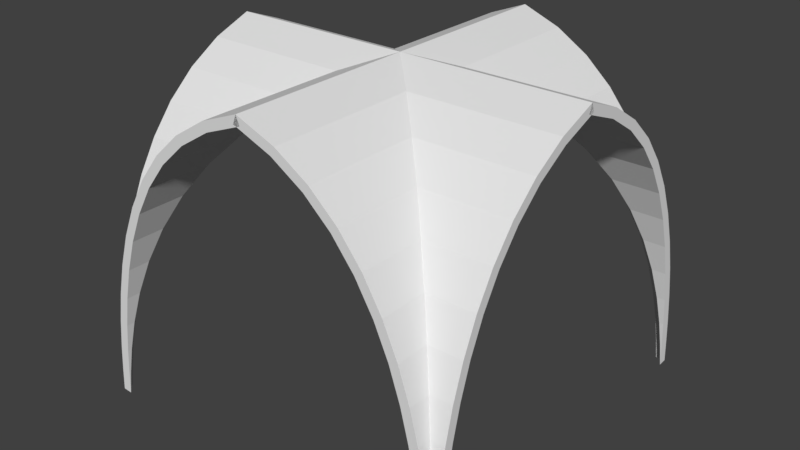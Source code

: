 # Source: Church_Vault_8x8.blend  (saved by Blender 2.79.0; exported with 4.5.12 LTS)
import bpy
from mathutils import Matrix  # noqa: F401  (used for matrix-valued properties, if any)

bpy.ops.wm.read_factory_settings(use_empty=True)
scene = bpy.context.scene
scene.name = 'Scene'

# ---- collections
col_collection_1 = bpy.data.collections.new('Collection 1'); scene.collection.children.link(col_collection_1)

# ---- world
world_world = bpy.data.worlds.new('World'); scene.world = world_world
world_world.color = (0.05088, 0.05088, 0.05088)
world_world.use_sun_shadow = False
world_world.sun_shadow_jitter_overblur = 0.0
world_world.cycles.sampling_method = 'MANUAL'

# ---- meshes
me_cubeziercurve_000 = bpy.data.meshes.new('CUBezierCurve.000')
me_cubeziercurve_000.from_pydata([(-6.497, 4.0, 0.7344), (-6.08, 4.0, 1.404), (-5.574, 4.0, 1.964), (-4.995, 4.0, 2.428), (-4.362, 4.0, 2.804), (-3.693, 4.0, 3.103), (-3.005, 4.0, 3.333), (-2.32, 4.0, 3.505), (-1.656, 4.0, 3.627), (-1.032, 4.0, 3.71), (-0.4694, 4.0, 3.764), (0.01488, 4.0, 3.801), (-6.497, -4.0, 0.7344), (-6.08, -4.0, 1.404), (-5.574, -4.0, 1.964), (-4.995, -4.0, 2.428), (-4.362, -4.0, 2.804), (-3.693, -4.0, 3.103), (-3.005, -4.0, 3.333), (-2.32, -4.0, 3.505), (-1.656, -4.0, 3.627), (-1.032, -4.0, 3.71), (-0.4694, -4.0, 3.764), (0.01488, -4.0, 3.801), (-6.814, 4.0, 0.07324), (-6.497, 4.0, -0.7344), (-6.08, 4.0, -1.404), (-5.574, 4.0, -1.964), (-4.995, 4.0, -2.428), (-4.362, 4.0, -2.804), (-3.693, 4.0, -3.103), (-3.005, 4.0, -3.333), (-2.32, 4.0, -3.505), (-1.656, 4.0, -3.627), (-1.032, 4.0, -3.71), (-0.4694, 4.0, -3.764), (0.01488, 4.0, -3.801), (-6.814, -4.0, 0.07324), (-6.497, -4.0, -0.7344), (-6.08, -4.0, -1.404), (-5.574, -4.0, -1.964), (-4.995, -4.0, -2.428), (-4.362, -4.0, -2.804), (-3.693, -4.0, -3.103), (-3.005, -4.0, -3.333), (-2.32, -4.0, -3.505), (-1.656, -4.0, -3.627), (-1.032, -4.0, -3.71), (-0.4694, -4.0, -3.764), (0.01488, -4.0, -3.801), (-6.497, 0.7344, -4.0), (-6.08, 1.404, -4.0), (-5.574, 1.964, -4.0), (-4.995, 2.428, -4.0), (-4.362, 2.804, -4.0), (-3.693, 3.103, -4.0), (-3.005, 3.333, -4.0), (-2.32, 3.505, -4.0), (-1.656, 3.627, -4.0), (-1.032, 3.71, -4.0), (-0.4694, 3.764, -4.0), (0.01488, 3.801, -4.0), (-6.497, 0.7344, 4.0), (-6.08, 1.404, 4.0), (-5.574, 1.964, 4.0), (-4.995, 2.428, 4.0), (-4.362, 2.804, 4.0), (-3.693, 3.103, 4.0), (-3.005, 3.333, 4.0), (-2.32, 3.505, 4.0), (-1.656, 3.627, 4.0), (-1.032, 3.71, 4.0), (-0.4694, 3.764, 4.0), (0.01488, 3.801, 4.0), (-6.814, 0.07324, -4.0), (-6.497, -0.7344, -4.0), (-6.08, -1.404, -4.0), (-5.574, -1.964, -4.0), (-4.995, -2.428, -4.0), (-4.362, -2.804, -4.0), (-3.693, -3.103, -4.0), (-3.005, -3.333, -4.0), (-2.32, -3.505, -4.0), (-1.656, -3.627, -4.0), (-1.032, -3.71, -4.0), (-0.4694, -3.764, -4.0), (0.01488, -3.801, -4.0), (-6.814, 0.07324, 4.0), (-6.497, -0.7344, 4.0), (-6.08, -1.404, 4.0), (-5.574, -1.964, 4.0), (-4.995, -2.428, 4.0), (-4.362, -2.804, 4.0), (-3.693, -3.103, 4.0), (-3.005, -3.333, 4.0), (-2.32, -3.505, 4.0), (-1.656, -3.627, 4.0), (-1.032, -3.71, 4.0), (-0.4694, -3.764, 4.0), (0.01488, -3.801, 4.0), (-0.4693, -3.964, -3.764), (-0.4693, 3.764, -3.964), (-1.032, -3.71, -3.909), (-1.032, 3.71, -3.909), (-1.655, 3.627, -3.824), (-1.655, -3.627, -3.824), (-0.4694, -3.764, -3.964), (-0.4694, 3.764, -3.964), (-2.319, 3.505, -3.7), (-2.319, -3.7, -3.505), (-3.004, 3.334, -3.525), (-3.004, -3.334, -3.525), (-3.691, 3.104, -3.289), (-3.691, -3.104, -3.289), (-4.36, 2.806, -2.982), (-4.36, -2.806, -2.982), (-4.992, 2.431, -2.592), (-4.992, -2.592, -2.431), (-5.569, -1.969, -2.11), (-5.569, 1.969, -2.11), (-6.493, 0.7419, -0.8243), (-6.493, -0.8243, -0.7419), (-6.814, 0.07324, -3.06e-07), (-6.075, -1.41, -1.524), (-6.075, 1.41, -1.524), (-6.493, 0.7419, 0.8243), (-6.493, -0.7419, 0.8243), (-6.075, -1.41, 1.524), (-6.075, 1.524, 1.41), (-4.992, 2.431, 2.592), (-4.992, -2.431, 2.592), (-5.569, -1.969, 2.11), (-5.569, 2.11, 1.969), (-4.36, 2.982, 2.806), (-4.36, -2.806, 2.982), (-3.691, 3.289, 3.104), (-3.691, -3.104, 3.289), (-2.319, 3.505, 3.7), (-2.319, -3.7, 3.505), (-3.004, 3.525, 3.334), (-3.004, -3.334, 3.525), (-1.655, 3.824, 3.627), (-1.655, -3.627, 3.824), (-1.032, -3.71, 3.909), (-1.032, 3.909, 3.71), (-0.4693, -3.964, 3.764), (-0.4693, 3.764, 3.964), (-0.4694, 3.764, 3.964), (-6.814, 0.0, -0.07324), (-6.814, -0.07324, -3.06e-07), (-6.814, 0.0, 0.07324), (-6.814, 0.07324, -3.06e-07), (-6.814, 0.0, -0.07324), (-6.814, -0.07324, -3.06e-07), (-6.814, 0.0, 0.07324), (-6.814, 4.0, -0.07324), (-6.814, -0.07324, -4.0), (-1.032, -3.909, -3.71), (-0.4693, -3.764, -3.964), (-1.032, 3.909, -3.71), (-0.4693, 3.964, -3.764), (-1.655, 3.824, -3.627), (-1.655, -3.824, -3.627), (-2.319, -3.505, -3.7), (-0.4694, -3.964, -3.764), (-0.4694, 3.964, -3.764), (-2.319, 3.7, -3.505), (-3.691, -3.289, -3.104), (-3.004, -3.525, -3.334), (-3.691, 3.289, -3.104), (-3.004, 3.525, -3.334), (-4.992, 2.592, -2.431), (-4.36, 2.982, -2.806), (-4.992, -2.431, -2.592), (-4.36, -2.982, -2.806), (-5.569, 2.11, -1.969), (-5.569, -2.11, -1.969), (-6.075, -1.524, -1.41), (-6.493, 0.8243, -0.7419), (-6.493, -0.7419, -0.8243), (-6.075, 1.524, -1.41), (-6.075, 1.41, 1.524), (-6.493, 0.8243, 0.7419), (-6.075, -1.524, 1.41), (-6.493, -0.8243, 0.7419), (-4.992, -2.592, 2.431), (-5.569, -2.11, 1.969), (-5.569, 1.969, 2.11), (-4.992, 2.592, 2.431), (-3.691, 3.104, 3.289), (-4.36, 2.806, 2.982), (-3.691, -3.289, 3.104), (-4.36, -2.982, 2.806), (-2.319, 3.7, 3.505), (-3.004, 3.334, 3.525), (-2.319, -3.505, 3.7), (-3.004, -3.525, 3.334), (-1.655, -3.824, 3.627), (-1.032, 3.71, 3.909), (-1.655, 3.627, 3.824), (-0.4693, -3.764, 3.964), (-1.032, -3.909, 3.71), (-0.4693, 3.964, 3.764), (-0.4694, 3.964, 3.764), (-6.814, -0.07324, 4.0), (-6.814, -4.0, -0.07324), (-6.676, 4.0, 0.8243), (-6.239, 4.0, 1.524), (-5.711, 4.0, 2.11), (-5.109, 4.0, 2.592), (-4.454, 4.0, 2.982), (-3.765, 4.0, 3.289), (-3.061, 4.0, 3.525), (-2.362, 4.0, 3.7), (-1.687, 4.0, 3.824), (-1.055, 4.0, 3.909), (-0.4865, 4.0, 3.964), (-3.497e-07, 4.0, 4.0), (-6.676, -4.0, 0.8243), (-6.239, -4.0, 1.524), (-5.711, -4.0, 2.11), (-5.109, -4.0, 2.592), (-4.454, -4.0, 2.982), (-3.765, -4.0, 3.289), (-3.061, -4.0, 3.525), (-2.362, -4.0, 3.7), (-1.687, -4.0, 3.824), (-1.055, -4.0, 3.909), (-0.4865, -4.0, 3.964), (-2.384e-07, -4.0, 4.0), (-7.0, 4.0, -1.311e-07), (-6.676, 4.0, -0.8243), (-6.239, 4.0, -1.524), (-5.711, 4.0, -2.11), (-5.109, 4.0, -2.592), (-4.454, 4.0, -2.982), (-3.765, 4.0, -3.289), (-3.061, 4.0, -3.525), (-2.362, 4.0, -3.7), (-1.687, 4.0, -3.824), (-1.055, 4.0, -3.909), (-0.4865, 4.0, -3.964), (-1.421e-14, 4.0, -4.0), (-7.0, -4.0, -4.808e-07), (-6.676, -4.0, -0.8243), (-6.239, -4.0, -1.524), (-5.711, -4.0, -2.11), (-5.109, -4.0, -2.592), (-4.454, -4.0, -2.982), (-3.765, -4.0, -3.289), (-3.061, -4.0, -3.525), (-2.362, -4.0, -3.7), (-1.687, -4.0, -3.824), (-1.055, -4.0, -3.909), (-0.4865, -4.0, -3.964), (1.113e-07, -4.0, -4.0), (-6.676, 0.8243, -4.0), (-6.239, 1.524, -4.0), (-5.711, 2.11, -4.0), (-5.109, 2.592, -4.0), (-4.454, 2.982, -4.0), (-3.765, 3.289, -4.0), (-3.061, 3.525, -4.0), (-2.362, 3.7, -4.0), (-1.687, 3.824, -4.0), (-1.055, 3.909, -4.0), (-0.4865, 3.964, -4.0), (0.0, 4.0, -4.0), (-6.676, 0.8243, 4.0), (-6.239, 1.524, 4.0), (-5.711, 2.11, 4.0), (-5.109, 2.592, 4.0), (-4.454, 2.982, 4.0), (-3.765, 3.289, 4.0), (-3.061, 3.525, 4.0), (-2.362, 3.7, 4.0), (-1.687, 3.824, 4.0), (-1.055, 3.909, 4.0), (-0.4865, 3.964, 4.0), (-2.384e-07, 4.0, 4.0), (-7.0, 0.0, -4.0), (-6.676, -0.8243, -4.0), (-6.239, -1.524, -4.0), (-5.711, -2.11, -4.0), (-5.109, -2.592, -4.0), (-4.454, -2.982, -4.0), (-3.765, -3.289, -4.0), (-3.061, -3.525, -4.0), (-2.362, -3.7, -4.0), (-1.687, -3.824, -4.0), (-1.055, -3.909, -4.0), (-0.4865, -3.964, -4.0), (0.0, -4.0, -4.0), (-7.0, 0.0, 4.0), (-6.676, -0.8243, 4.0), (-6.239, -1.524, 4.0), (-5.711, -2.11, 4.0), (-5.109, -2.592, 4.0), (-4.454, -2.982, 4.0), (-3.765, -3.289, 4.0), (-3.061, -3.525, 4.0), (-2.362, -3.7, 4.0), (-1.687, -3.824, 4.0), (-1.055, -3.909, 4.0), (-0.4865, -3.964, 4.0), (-2.384e-07, -4.0, 4.0), (-0.4865, -3.964, -3.964), (-0.4865, 3.964, -3.964), (-1.055, -3.909, -3.909), (-1.055, 3.909, -3.909), (-1.687, 3.824, -3.824), (-1.687, -3.824, -3.824), (-0.4843, -3.964, -3.964), (-0.4843, 3.964, -3.964), (-2.362, 3.7, -3.7), (-2.362, -3.7, -3.7), (-3.061, 3.525, -3.525), (-3.061, -3.525, -3.525), (-3.765, 3.289, -3.289), (-3.765, -3.289, -3.289), (-4.454, 2.982, -2.982), (-4.454, -2.982, -2.982), (-5.109, 2.592, -2.592), (-5.109, -2.592, -2.592), (-5.711, -2.11, -2.11), (-5.711, 2.11, -2.11), (-6.676, 0.8243, -0.8243), (-6.676, -0.8243, -0.8243), (-7.0, 0.0, -3.06e-07), (-6.239, -1.524, -1.524), (-6.239, 1.524, -1.524), (-6.676, 0.8243, 0.8243), (-6.676, -0.8243, 0.8243), (-6.239, -1.524, 1.524), (-6.239, 1.524, 1.524), (-5.109, 2.592, 2.592), (-5.109, -2.592, 2.592), (-5.711, -2.11, 2.11), (-5.711, 2.11, 2.11), (-4.454, 2.982, 2.982), (-4.454, -2.982, 2.982), (-3.765, 3.289, 3.289), (-3.765, -3.289, 3.289), (-2.362, 3.7, 3.7), (-2.362, -3.7, 3.7), (-3.061, 3.525, 3.525), (-3.061, -3.525, 3.525), (-1.687, 3.824, 3.824), (-1.687, -3.824, 3.824), (-1.055, -3.909, 3.909), (-1.055, 3.909, 3.909), (-0.4865, -3.964, 3.964), (-0.4865, 3.964, 3.964), (-0.4843, 3.964, 3.964), (-7.0, 0.0, -3.06e-07), (-7.0, 0.0, -3.06e-07), (-7.0, 0.0, -3.06e-07), (-7.0, 0.0, -3.06e-07), (-7.0, 0.0, -3.06e-07), (-7.0, 0.0, -3.06e-07), (-7.0, 0.0, -3.06e-07), (-7.0, 4.0, -1.311e-07), (-7.0, 0.0, -4.0), (-1.055, -3.909, -3.909), (-0.4865, -3.964, -3.964), (-1.055, 3.909, -3.909), (-0.4865, 3.964, -3.964), (-1.687, 3.824, -3.824), (-1.687, -3.824, -3.824), (-2.362, -3.7, -3.7), (-0.4843, -3.964, -3.964), (-0.4843, 3.964, -3.964), (-2.362, 3.7, -3.7), (-3.765, -3.289, -3.289), (-3.061, -3.525, -3.525), (-3.765, 3.289, -3.289), (-3.061, 3.525, -3.525), (-5.109, 2.592, -2.592), (-4.454, 2.982, -2.982), (-5.109, -2.592, -2.592), (-4.454, -2.982, -2.982), (-5.711, 2.11, -2.11), (-5.711, -2.11, -2.11), (-6.239, -1.524, -1.524), (-6.676, 0.8243, -0.8243), (-6.676, -0.8243, -0.8243), (-6.239, 1.524, -1.524), (-6.239, 1.524, 1.524), (-6.676, 0.8243, 0.8243), (-6.239, -1.524, 1.524), (-6.676, -0.8243, 0.8243), (-5.109, -2.592, 2.592), (-5.711, -2.11, 2.11), (-5.711, 2.11, 2.11), (-5.109, 2.592, 2.592), (-3.765, 3.289, 3.289), (-4.454, 2.982, 2.982), (-3.765, -3.289, 3.289), (-4.454, -2.982, 2.982), (-2.362, 3.7, 3.7), (-3.061, 3.525, 3.525), (-2.362, -3.7, 3.7), (-3.061, -3.525, 3.525), (-1.687, -3.824, 3.824), (-1.055, 3.909, 3.909), (-1.687, 3.824, 3.824), (-0.4865, -3.964, 3.964), (-1.055, -3.909, 3.909), (-0.4865, 3.964, 3.964), (-0.4843, 3.964, 3.964), (-7.0, 0.0, 4.0), (-7.0, -4.0, -4.808e-07)], [], [(3, 4, 133, 188), (10, 11, 203, 202), (0, 1, 128, 182), (7, 8, 141, 193), (4, 5, 135, 133), (1, 2, 132, 128), (8, 9, 144, 141), (5, 6, 139, 135), (2, 3, 188, 132), (9, 10, 202, 144), (155, 0, 182, 148), (6, 7, 193, 139), (28, 171, 172, 29), (35, 160, 165, 36), (25, 178, 180, 26), (32, 166, 161, 33), (29, 172, 169, 30), (26, 180, 175, 27), (33, 161, 159, 34), (30, 169, 170, 31), (27, 175, 171, 28), (34, 159, 160, 35), (24, 150, 178, 25), (31, 170, 166, 32), (53, 54, 114, 116), (60, 61, 107, 101), (50, 51, 124, 120), (57, 58, 104, 108), (54, 55, 112, 114), (51, 52, 119, 124), (58, 59, 103, 104), (55, 56, 110, 112), (52, 53, 116, 119), (59, 60, 101, 103), (156, 50, 120, 149), (56, 57, 108, 110), (78, 173, 115, 79), (85, 158, 106, 86), (75, 179, 123, 76), (82, 163, 105, 83), (79, 115, 113, 80), (76, 123, 118, 77), (83, 105, 102, 84), (80, 113, 111, 81), (77, 118, 173, 78), (84, 102, 158, 85), (74, 151, 179, 75), (81, 111, 163, 82), (186, 185, 15, 14), (125, 62, 204, 153), (195, 140, 94, 95), (196, 138, 19, 18), (152, 184, 12, 205), (198, 146, 72, 71), (129, 190, 66, 65), (197, 201, 21, 20), (191, 196, 18, 17), (192, 191, 17, 16), (187, 129, 65, 64), (167, 174, 42, 43), (125, 181, 63, 62), (162, 109, 45, 46), (189, 194, 68, 67), (138, 197, 20, 19), (157, 162, 46, 47), (184, 183, 13, 12), (200, 143, 97, 98), (174, 117, 41, 42), (190, 189, 67, 66), (146, 147, 73, 72), (199, 198, 71, 70), (127, 126, 88, 89), (194, 137, 69, 68), (49, 164, 100, 48), (168, 167, 43, 44), (100, 157, 47, 48), (185, 192, 16, 15), (183, 186, 14, 13), (109, 168, 44, 45), (201, 145, 22, 21), (131, 127, 89, 90), (176, 177, 39, 40), (130, 131, 90, 91), (99, 200, 98), (181, 187, 64, 63), (145, 23, 22), (177, 121, 38, 39), (121, 154, 37, 38), (126, 122, 87, 88), (137, 199, 70, 69), (136, 134, 92, 93), (142, 195, 95, 96), (140, 136, 93, 94), (117, 176, 40, 41), (143, 142, 96, 97), (134, 130, 91, 92), (209, 394, 339, 210), (216, 408, 409, 217), (206, 388, 334, 207), (213, 399, 347, 214), (210, 339, 341, 211), (207, 334, 338, 208), (214, 347, 350, 215), (211, 341, 345, 212), (208, 338, 394, 209), (215, 350, 408, 216), (361, 354, 388, 206), (212, 345, 399, 213), (234, 235, 378, 377), (241, 242, 371, 366), (231, 232, 386, 384), (238, 239, 367, 372), (235, 236, 375, 378), (232, 233, 381, 386), (239, 240, 365, 367), (236, 237, 376, 375), (233, 234, 377, 381), (240, 241, 366, 365), (230, 231, 384, 356), (237, 238, 372, 376), (259, 322, 320, 260), (266, 307, 313, 267), (256, 326, 330, 257), (263, 314, 310, 264), (260, 320, 318, 261), (257, 330, 325, 258), (264, 310, 309, 265), (261, 318, 316, 262), (258, 325, 322, 259), (265, 309, 307, 266), (362, 355, 326, 256), (262, 316, 314, 263), (284, 285, 321, 379), (291, 292, 312, 364), (281, 282, 329, 385), (288, 289, 311, 369), (285, 286, 319, 321), (282, 283, 324, 329), (289, 290, 308, 311), (286, 287, 317, 319), (283, 284, 379, 324), (290, 291, 364, 308), (280, 281, 385, 357), (287, 288, 369, 317), (392, 220, 221, 391), (331, 359, 410, 268), (401, 301, 300, 346), (402, 224, 225, 344), (358, 411, 218, 390), (404, 277, 278, 352), (335, 271, 272, 396), (403, 226, 227, 407), (397, 223, 224, 402), (398, 222, 223, 397), (393, 270, 271, 335), (373, 249, 248, 380), (331, 268, 269, 387), (368, 252, 251, 315), (395, 273, 274, 400), (344, 225, 226, 403), (363, 253, 252, 368), (390, 218, 219, 389), (406, 304, 303, 349), (380, 248, 247, 323), (396, 272, 273, 395), (352, 278, 279, 353), (405, 276, 277, 404), (333, 295, 294, 332), (400, 274, 275, 343), (255, 254, 306, 370), (374, 250, 249, 373), (306, 254, 253, 363), (391, 221, 222, 398), (389, 219, 220, 392), (315, 251, 250, 374), (407, 227, 228, 351), (337, 296, 295, 333), (382, 246, 245, 383), (336, 297, 296, 337), (305, 304, 406), (387, 269, 270, 393), (351, 228, 229), (383, 245, 244, 327), (327, 244, 243, 360), (332, 294, 293, 328), (343, 275, 276, 405), (342, 299, 298, 340), (348, 302, 301, 401), (346, 300, 299, 342), (323, 247, 246, 382), (349, 303, 302, 348), (340, 298, 297, 336), (0, 155, 361, 206), (1, 0, 206, 207), (2, 1, 207, 208), (3, 2, 208, 209), (4, 3, 209, 210), (5, 4, 210, 211), (6, 5, 211, 212), (7, 6, 212, 213), (8, 7, 213, 214), (9, 8, 214, 215), (10, 9, 215, 216), (11, 10, 216, 217), (205, 12, 218, 411), (12, 13, 219, 218), (13, 14, 220, 219), (14, 15, 221, 220), (15, 16, 222, 221), (16, 17, 223, 222), (17, 18, 224, 223), (18, 19, 225, 224), (19, 20, 226, 225), (20, 21, 227, 226), (21, 22, 228, 227), (22, 23, 229, 228), (155, 148, 354, 361), (24, 25, 231, 230), (25, 26, 232, 231), (26, 27, 233, 232), (27, 28, 234, 233), (28, 29, 235, 234), (29, 30, 236, 235), (30, 31, 237, 236), (31, 32, 238, 237), (32, 33, 239, 238), (33, 34, 240, 239), (34, 35, 241, 240), (35, 36, 242, 241), (38, 37, 243, 244), (39, 38, 244, 245), (40, 39, 245, 246), (41, 40, 246, 247), (42, 41, 247, 248), (43, 42, 248, 249), (44, 43, 249, 250), (45, 44, 250, 251), (46, 45, 251, 252), (47, 46, 252, 253), (48, 47, 253, 254), (49, 48, 254, 255), (50, 156, 362, 256), (51, 50, 256, 257), (52, 51, 257, 258), (53, 52, 258, 259), (54, 53, 259, 260), (55, 54, 260, 261), (56, 55, 261, 262), (57, 56, 262, 263), (58, 57, 263, 264), (59, 58, 264, 265), (60, 59, 265, 266), (61, 60, 266, 267), (204, 62, 268, 410), (62, 63, 269, 268), (63, 64, 270, 269), (64, 65, 271, 270), (65, 66, 272, 271), (66, 67, 273, 272), (67, 68, 274, 273), (68, 69, 275, 274), (69, 70, 276, 275), (70, 71, 277, 276), (71, 72, 278, 277), (72, 73, 279, 278), (156, 149, 355, 362), (74, 75, 281, 280), (75, 76, 282, 281), (76, 77, 283, 282), (77, 78, 284, 283), (78, 79, 285, 284), (79, 80, 286, 285), (80, 81, 287, 286), (81, 82, 288, 287), (82, 83, 289, 288), (83, 84, 290, 289), (84, 85, 291, 290), (85, 86, 292, 291), (88, 87, 293, 294), (89, 88, 294, 295), (90, 89, 295, 296), (91, 90, 296, 297), (92, 91, 297, 298), (93, 92, 298, 299), (94, 93, 299, 300), (95, 94, 300, 301), (96, 95, 301, 302), (97, 96, 302, 303), (98, 97, 303, 304), (99, 98, 304, 305), (158, 102, 308, 364), (160, 159, 365, 366), (159, 161, 367, 365), (102, 105, 311, 308), (105, 163, 369, 311), (164, 49, 255, 370), (86, 106, 312, 292), (106, 158, 364, 312), (165, 160, 366, 371), (161, 166, 372, 367), (36, 165, 371, 242), (107, 61, 267, 313), (111, 113, 319, 317), (170, 169, 375, 376), (172, 171, 377, 378), (115, 173, 379, 321), (113, 115, 321, 319), (166, 170, 376, 372), (163, 111, 317, 369), (169, 172, 378, 375), (171, 175, 381, 377), (173, 118, 324, 379), (118, 123, 329, 324), (178, 150, 356, 384), (179, 151, 357, 385), (175, 180, 386, 381), (123, 179, 385, 329), (180, 178, 384, 386), (182, 128, 334, 388), (183, 184, 390, 389), (185, 186, 392, 391), (128, 132, 338, 334), (184, 152, 358, 390), (186, 183, 389, 392), (148, 182, 388, 354), (132, 188, 394, 338), (133, 135, 341, 339), (191, 192, 398, 397), (139, 193, 399, 345), (140, 195, 401, 346), (192, 185, 391, 398), (196, 191, 397, 402), (188, 133, 339, 394), (135, 139, 345, 341), (197, 138, 344, 403), (141, 144, 350, 347), (143, 200, 406, 349), (144, 202, 408, 350), (201, 197, 403, 407), (193, 141, 347, 399), (23, 145, 351, 229), (200, 99, 305, 406), (202, 203, 409, 408), (203, 11, 217, 409), (73, 147, 353, 279), (153, 204, 410, 359), (152, 205, 411, 358), (150, 24, 230, 356), (151, 74, 280, 357), (149, 120, 326, 355), (154, 121, 327, 360), (122, 126, 332, 328), (125, 153, 359, 331), (87, 122, 328, 293), (37, 154, 360, 243), (157, 100, 306, 363), (162, 157, 363, 368), (100, 164, 370, 306), (103, 101, 307, 309), (104, 103, 309, 310), (101, 107, 313, 307), (108, 104, 310, 314), (109, 162, 368, 315), (168, 109, 315, 374), (110, 108, 314, 316), (167, 168, 374, 373), (174, 167, 373, 380), (112, 110, 316, 318), (114, 112, 318, 320), (116, 114, 320, 322), (119, 116, 322, 325), (117, 174, 380, 323), (176, 117, 323, 382), (124, 119, 325, 330), (177, 176, 382, 383), (121, 177, 383, 327), (120, 124, 330, 326), (181, 125, 331, 387), (187, 181, 387, 393), (126, 127, 333, 332), (127, 131, 337, 333), (131, 130, 336, 337), (130, 134, 340, 336), (129, 187, 393, 335), (190, 129, 335, 396), (189, 190, 396, 395), (194, 189, 395, 400), (134, 136, 342, 340), (136, 140, 346, 342), (137, 194, 400, 343), (199, 137, 343, 405), (138, 196, 402, 344), (195, 142, 348, 401), (142, 143, 349, 348), (198, 199, 405, 404), (146, 198, 404, 352), (145, 201, 407, 351), (147, 146, 352, 353)])
me_cubeziercurve_000.use_remesh_preserve_volume = False
me_cubeziercurve_000.use_remesh_preserve_attributes = False
me_cubeziercurve_000.use_mirror_vertex_groups = False
me_cubeziercurve_000.update()

# ---- objects
ob_church_vault_8x8 = bpy.data.objects.new('Church Vault 8x8', me_cubeziercurve_000)

# ---- transforms, parenting, visibility, modifiers, constraints
ob_church_vault_8x8.location = (0.0, 0.0, 0.0)
ob_church_vault_8x8.rotation_euler = (0.0, 1.571, 1.571)
ob_church_vault_8x8.lineart.crease_threshold = 0.0

# ---- collection membership
col_collection_1.objects.link(ob_church_vault_8x8)

# ---- scene / render settings (as saved in the file)
scene.frame_start = 1; scene.frame_end = 250; scene.frame_set(1)
scene.render.engine = 'BLENDER_EEVEE_NEXT'
scene.render.resolution_percentage = 50
scene.render.dither_intensity = 0.0
scene.cycles.use_denoising = False
scene.cycles.samples = 128
scene.cycles.sampling_pattern = 'TABULATED_SOBOL'
scene.cycles.use_adaptive_sampling = False
scene.cycles.use_light_tree = False
scene.cycles.blur_glossy = 0.0
scene.cycles.sample_clamp_indirect = 0.0
scene.view_settings.view_transform = 'Standard'
bpy.context.view_layer.update()

# ---- added for rendering (the .blend has no active camera and no usable light): camera, sun
cam_auto = bpy.data.cameras.new('AutoCamera')
cam_auto.lens = 50.0
cam_auto.sensor_width = 36.0
cam_auto.clip_end = 1000.0
ob_auto_camera = bpy.data.objects.new('AutoCamera', cam_auto)
scene.collection.objects.link(ob_auto_camera)
ob_auto_camera.location = (12.3166, -14.7799, 13.3458)
ob_auto_camera.rotation_euler = (1.09748, -7.21219e-08, 0.694738)
scene.camera = ob_auto_camera
light_auto_sun = bpy.data.lights.new('AutoSun', 'SUN')
light_auto_sun.energy = 3.0
light_auto_sun.angle = 0.0523599
ob_auto_sun = bpy.data.objects.new('AutoSun', light_auto_sun)
scene.collection.objects.link(ob_auto_sun)
ob_auto_sun.rotation_euler = (0.872665, 0.174533, 0.523599)
bpy.context.view_layer.update()

